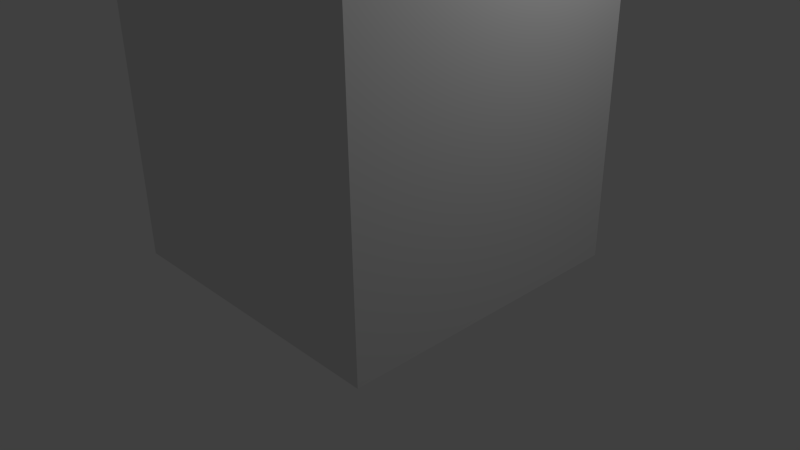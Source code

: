 # Source: squareshape.blend  (saved by Blender 2.71.0; exported with 4.5.12 LTS)
import bpy
from mathutils import Matrix  # noqa: F401  (used for matrix-valued properties, if any)

bpy.ops.wm.read_factory_settings(use_empty=True)
scene = bpy.context.scene
scene.name = 'Scene'

# ---- collections
col_collection_1 = bpy.data.collections.new('Collection 1'); scene.collection.children.link(col_collection_1)

# ---- materials (node trees are filled in below, after node groups)
mat_material = bpy.data.materials.new('Material')
mat_material.alpha_threshold = 0.0
mat_material.use_transparent_shadow = False
mat_material.roughness = 0.5
mat_material.line_color = (0.0, 0.0, 0.0, 1.0)

# ---- material node trees

# ---- world
world_world = bpy.data.worlds.new('World'); scene.world = world_world
world_world.color = (0.05088, 0.05088, 0.05088)
world_world.use_sun_shadow = False
world_world.sun_shadow_jitter_overblur = 0.0
world_world.cycles.sampling_method = 'MANUAL'
world_world.cycles.sample_map_resolution = 256

# ---- cameras
cam_camera = bpy.data.cameras.new('Camera')
cam_camera.clip_end = 100.0
cam_camera.lens = 35.0
cam_camera.sensor_width = 32.0
cam_camera.sensor_height = 18.0
cam_camera.ortho_scale = 7.314
cam_camera.dof.focus_distance = 0.0
cam_camera.dof.aperture_fstop = 128.0

# ---- lights
light_lamp = bpy.data.lights.new('Lamp', 'POINT')
light_lamp.transmission_factor = 0.0
light_lamp.cutoff_distance = 30.0
light_lamp.energy = 100.0
light_lamp.shadow_buffer_clip_start = 1.001
light_lamp.shadow_soft_size = 0.1
light_lamp.shadow_maximum_resolution = 0.006
light_lamp.use_absolute_resolution = True
light_lamp.cycles.use_multiple_importance_sampling = False

# ---- meshes
me_cube = bpy.data.meshes.new('Cube')
me_cube.from_pydata([(1.0, 1.0, -1.0), (1.0, -1.0, -1.0), (-1.0, -1.0, -1.0), (-1.0, 1.0, -1.0), (1.0, 1.0, 1.0), (1.0, -1.0, 1.0), (-1.0, -1.0, 1.0), (-1.0, 1.0, 1.0)], [], [(0, 1, 2, 3), (4, 7, 6, 5), (0, 4, 5, 1), (1, 5, 6, 2), (2, 6, 7, 3), (4, 0, 3, 7)])
me_cube.materials.append(mat_material)
me_cube.use_remesh_preserve_volume = False
me_cube.use_remesh_preserve_attributes = False
me_cube.use_mirror_vertex_groups = False
me_cube.update()

# ---- objects
ob_cube = bpy.data.objects.new('Cube', me_cube)
ob_lamp = bpy.data.objects.new('Lamp', light_lamp)
ob_camera = bpy.data.objects.new('Camera', cam_camera)

# ---- transforms, parenting, visibility, modifiers, constraints
ob_cube.location = (0.0, 0.0, 2.0)
ob_cube.scale = (2.0, 2.0, 2.0)
ob_cube.lock_rotations_4d = False
ob_cube.empty_display_type = 'ARROWS'
ob_cube.lineart.crease_threshold = 0.0
ob_lamp.location = (4.076, 1.005, 5.904)
ob_lamp.rotation_euler = (0.6503, 0.05522, 1.866)
ob_lamp.lock_rotations_4d = False
ob_lamp.empty_display_type = 'ARROWS'
ob_lamp.color = (0.0, 0.0, 0.0, 0.0)
ob_lamp.lineart.crease_threshold = 0.0
ob_camera.location = (7.481, -6.508, 5.344)
ob_camera.rotation_euler = (1.109, 0.01082, 0.8149)
ob_camera.lock_rotations_4d = False
ob_camera.empty_display_type = 'ARROWS'
ob_camera.color = (0.0, 0.0, 0.0, 0.0)
ob_camera.display_type = 'WIRE'
ob_camera.lineart.crease_threshold = 0.0

# ---- collection membership
col_collection_1.objects.link(ob_cube)
col_collection_1.objects.link(ob_lamp)
col_collection_1.objects.link(ob_camera)

# ---- scene / render settings (as saved in the file)
scene.camera = ob_camera
scene.frame_start = 1; scene.frame_end = 250; scene.frame_set(1)
scene.render.engine = 'BLENDER_EEVEE_NEXT'
scene.render.resolution_percentage = 50
scene.render.dither_intensity = 0.0
scene.cycles.use_denoising = False
scene.cycles.samples = 10
scene.cycles.sampling_pattern = 'TABULATED_SOBOL'
scene.cycles.light_sampling_threshold = 0.0
scene.cycles.use_adaptive_sampling = False
scene.cycles.use_light_tree = False
scene.cycles.blur_glossy = 0.0
scene.cycles.volume_bounces = 1
scene.cycles.pixel_filter_type = 'GAUSSIAN'
scene.cycles.sample_clamp_indirect = 0.0
scene.view_settings.view_transform = 'Standard'
bpy.context.view_layer.update()
